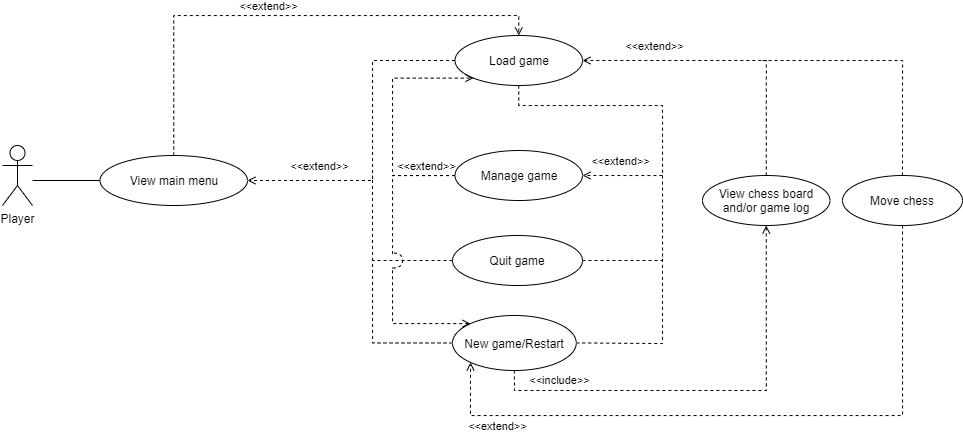

The diagram above was exported from draw.io. Its source (the exported page's mxGraphModel, read from the mxfile embedded in the PNG):
<mxGraphModel dx="1221" dy="645" grid="1" gridSize="10" guides="1" tooltips="1" connect="1" arrows="1" fold="1" page="1" pageScale="1" pageWidth="1169" pageHeight="827" math="0" shadow="0">
  <root>
    <mxCell id="0" />
    <mxCell id="1" parent="0" />
    <mxCell id="O6n1xL0Wg3iO-7BOcSsm-1" value="Player" style="shape=umlActor;verticalLabelPosition=bottom;verticalAlign=top;html=1;" parent="1" vertex="1">
      <mxGeometry x="30" y="150" width="30" height="60" as="geometry" />
    </mxCell>
    <mxCell id="Xnfa_jRRd-hdPnpDS7yJ-38" style="edgeStyle=orthogonalEdgeStyle;rounded=0;orthogonalLoop=1;jettySize=auto;html=1;startArrow=none;startFill=0;dashed=1;endArrow=none;endFill=0;" edge="1" parent="1" source="O6n1xL0Wg3iO-7BOcSsm-2">
      <mxGeometry relative="1" as="geometry">
        <mxPoint x="400" y="180" as="targetPoint" />
        <Array as="points">
          <mxPoint x="400" y="348" />
        </Array>
      </mxGeometry>
    </mxCell>
    <mxCell id="Xnfa_jRRd-hdPnpDS7yJ-43" style="edgeStyle=orthogonalEdgeStyle;rounded=0;orthogonalLoop=1;jettySize=auto;html=1;dashed=1;startArrow=none;startFill=0;endArrow=open;endFill=0;entryX=0.5;entryY=1;entryDx=0;entryDy=0;exitX=0.5;exitY=1;exitDx=0;exitDy=0;" edge="1" parent="1" source="O6n1xL0Wg3iO-7BOcSsm-2" target="pcAz57NS0jFiTnwG4VD9-7">
      <mxGeometry relative="1" as="geometry">
        <mxPoint x="754" y="390" as="sourcePoint" />
        <mxPoint x="754" y="164" as="targetPoint" />
      </mxGeometry>
    </mxCell>
    <mxCell id="Xnfa_jRRd-hdPnpDS7yJ-72" value="&amp;lt;&amp;lt;include&amp;gt;&amp;gt;" style="edgeLabel;html=1;align=center;verticalAlign=middle;resizable=0;points=[];" vertex="1" connectable="0" parent="Xnfa_jRRd-hdPnpDS7yJ-43">
      <mxGeometry x="-0.4466" y="-3" relative="1" as="geometry">
        <mxPoint x="-56.24" y="-14.030000000000001" as="offset" />
      </mxGeometry>
    </mxCell>
    <mxCell id="Xnfa_jRRd-hdPnpDS7yJ-64" style="edgeStyle=orthogonalEdgeStyle;rounded=0;orthogonalLoop=1;jettySize=auto;html=1;dashed=1;startArrow=none;startFill=0;endArrow=none;endFill=0;exitX=1;exitY=0.5;exitDx=0;exitDy=0;" edge="1" parent="1" source="O6n1xL0Wg3iO-7BOcSsm-2">
      <mxGeometry relative="1" as="geometry">
        <mxPoint x="690" y="260" as="targetPoint" />
        <mxPoint x="510" y="420" as="sourcePoint" />
        <Array as="points">
          <mxPoint x="610" y="348" />
          <mxPoint x="670" y="348" />
        </Array>
      </mxGeometry>
    </mxCell>
    <mxCell id="O6n1xL0Wg3iO-7BOcSsm-2" value="New game/Restart" style="ellipse;whiteSpace=wrap;html=1;" parent="1" vertex="1">
      <mxGeometry x="480" y="320" width="123.75" height="55" as="geometry" />
    </mxCell>
    <mxCell id="O6n1xL0Wg3iO-7BOcSsm-4" value="" style="edgeStyle=none;html=1;endArrow=none;verticalAlign=bottom;entryX=0;entryY=0.5;entryDx=0;entryDy=0;" parent="1" target="eCD50munksz4Hyh-Ncwo-4" edge="1">
      <mxGeometry width="160" relative="1" as="geometry">
        <mxPoint x="60" y="185" as="sourcePoint" />
        <mxPoint x="162.5" y="249.66" as="targetPoint" />
      </mxGeometry>
    </mxCell>
    <mxCell id="Xnfa_jRRd-hdPnpDS7yJ-67" style="edgeStyle=orthogonalEdgeStyle;rounded=0;orthogonalLoop=1;jettySize=auto;html=1;dashed=1;startArrow=none;startFill=0;endArrow=none;endFill=0;exitX=0.5;exitY=0;exitDx=0;exitDy=0;" edge="1" parent="1" source="O6n1xL0Wg3iO-7BOcSsm-16">
      <mxGeometry relative="1" as="geometry">
        <mxPoint x="790" y="65" as="targetPoint" />
        <mxPoint x="865" y="130" as="sourcePoint" />
        <Array as="points">
          <mxPoint x="930" y="65" />
        </Array>
      </mxGeometry>
    </mxCell>
    <mxCell id="Xnfa_jRRd-hdPnpDS7yJ-73" style="edgeStyle=orthogonalEdgeStyle;rounded=0;orthogonalLoop=1;jettySize=auto;html=1;entryX=0;entryY=1;entryDx=0;entryDy=0;dashed=1;startArrow=none;startFill=0;endArrow=open;endFill=0;" edge="1" parent="1" source="O6n1xL0Wg3iO-7BOcSsm-16" target="O6n1xL0Wg3iO-7BOcSsm-2">
      <mxGeometry relative="1" as="geometry">
        <Array as="points">
          <mxPoint x="930" y="420" />
          <mxPoint x="498" y="420" />
        </Array>
      </mxGeometry>
    </mxCell>
    <mxCell id="Xnfa_jRRd-hdPnpDS7yJ-74" value="&amp;lt;&amp;lt;extend&amp;gt;&amp;gt;" style="edgeLabel;html=1;align=center;verticalAlign=middle;resizable=0;points=[];" vertex="1" connectable="0" parent="Xnfa_jRRd-hdPnpDS7yJ-73">
      <mxGeometry x="0.4306" relative="1" as="geometry">
        <mxPoint x="-111.72" y="10" as="offset" />
      </mxGeometry>
    </mxCell>
    <mxCell id="O6n1xL0Wg3iO-7BOcSsm-16" value="Move chess" style="ellipse;whiteSpace=wrap;html=1;" parent="1" vertex="1">
      <mxGeometry x="870" y="180" width="120" height="50" as="geometry" />
    </mxCell>
    <mxCell id="Xnfa_jRRd-hdPnpDS7yJ-40" style="edgeStyle=orthogonalEdgeStyle;rounded=0;orthogonalLoop=1;jettySize=auto;html=1;dashed=1;startArrow=none;startFill=0;endArrow=open;endFill=0;entryX=1;entryY=0.5;entryDx=0;entryDy=0;" edge="1" parent="1" source="O6n1xL0Wg3iO-7BOcSsm-29" target="eCD50munksz4Hyh-Ncwo-4">
      <mxGeometry relative="1" as="geometry">
        <mxPoint x="280" y="185" as="targetPoint" />
        <Array as="points">
          <mxPoint x="400" y="65" />
          <mxPoint x="400" y="185" />
        </Array>
      </mxGeometry>
    </mxCell>
    <mxCell id="Xnfa_jRRd-hdPnpDS7yJ-69" value="&amp;lt;&amp;lt;extend&amp;gt;&amp;gt;" style="edgeLabel;html=1;align=center;verticalAlign=middle;resizable=0;points=[];" vertex="1" connectable="0" parent="Xnfa_jRRd-hdPnpDS7yJ-40">
      <mxGeometry x="0.6475" relative="1" as="geometry">
        <mxPoint x="13.62" y="-15" as="offset" />
      </mxGeometry>
    </mxCell>
    <mxCell id="Xnfa_jRRd-hdPnpDS7yJ-62" style="edgeStyle=orthogonalEdgeStyle;rounded=0;orthogonalLoop=1;jettySize=auto;html=1;entryX=1;entryY=0.5;entryDx=0;entryDy=0;dashed=1;startArrow=none;startFill=0;endArrow=open;endFill=0;exitX=0.5;exitY=1;exitDx=0;exitDy=0;" edge="1" parent="1" source="O6n1xL0Wg3iO-7BOcSsm-29" target="pcAz57NS0jFiTnwG4VD9-10">
      <mxGeometry relative="1" as="geometry">
        <Array as="points">
          <mxPoint x="546" y="110" />
          <mxPoint x="690" y="110" />
          <mxPoint x="690" y="180" />
        </Array>
      </mxGeometry>
    </mxCell>
    <mxCell id="Xnfa_jRRd-hdPnpDS7yJ-66" value="&amp;lt;&amp;lt;extend&amp;gt;&amp;gt;" style="edgeLabel;html=1;align=center;verticalAlign=middle;resizable=0;points=[];" vertex="1" connectable="0" parent="Xnfa_jRRd-hdPnpDS7yJ-62">
      <mxGeometry x="0.8393" y="1" relative="1" as="geometry">
        <mxPoint x="11.5" y="-16" as="offset" />
      </mxGeometry>
    </mxCell>
    <mxCell id="O6n1xL0Wg3iO-7BOcSsm-29" value="Load game" style="ellipse;whiteSpace=wrap;html=1;" parent="1" vertex="1">
      <mxGeometry x="482.5" y="40" width="127.5" height="50" as="geometry" />
    </mxCell>
    <mxCell id="Xnfa_jRRd-hdPnpDS7yJ-41" style="edgeStyle=orthogonalEdgeStyle;rounded=0;orthogonalLoop=1;jettySize=auto;html=1;dashed=1;startArrow=none;startFill=0;endArrow=none;endFill=0;exitX=0;exitY=0.5;exitDx=0;exitDy=0;" edge="1" parent="1" source="pcAz57NS0jFiTnwG4VD9-1">
      <mxGeometry relative="1" as="geometry">
        <mxPoint x="400" y="265" as="targetPoint" />
        <Array as="points">
          <mxPoint x="400" y="265" />
        </Array>
      </mxGeometry>
    </mxCell>
    <mxCell id="Xnfa_jRRd-hdPnpDS7yJ-68" style="edgeStyle=orthogonalEdgeStyle;rounded=0;orthogonalLoop=1;jettySize=auto;html=1;dashed=1;startArrow=none;startFill=0;endArrow=none;endFill=0;exitX=1;exitY=0.5;exitDx=0;exitDy=0;" edge="1" parent="1" source="pcAz57NS0jFiTnwG4VD9-1">
      <mxGeometry relative="1" as="geometry">
        <mxPoint x="690" y="180" as="targetPoint" />
        <mxPoint x="571.26" y="420.9999999999999" as="sourcePoint" />
        <Array as="points">
          <mxPoint x="690" y="265" />
          <mxPoint x="690" y="210" />
        </Array>
      </mxGeometry>
    </mxCell>
    <mxCell id="pcAz57NS0jFiTnwG4VD9-1" value="Quit game" style="ellipse;whiteSpace=wrap;html=1;" parent="1" vertex="1">
      <mxGeometry x="480" y="240" width="130" height="50" as="geometry" />
    </mxCell>
    <mxCell id="Xnfa_jRRd-hdPnpDS7yJ-52" style="edgeStyle=orthogonalEdgeStyle;rounded=0;orthogonalLoop=1;jettySize=auto;html=1;entryX=1;entryY=0.5;entryDx=0;entryDy=0;dashed=1;startArrow=none;startFill=0;endArrow=open;endFill=0;exitX=0.5;exitY=0;exitDx=0;exitDy=0;" edge="1" parent="1" source="pcAz57NS0jFiTnwG4VD9-7" target="O6n1xL0Wg3iO-7BOcSsm-29">
      <mxGeometry relative="1" as="geometry" />
    </mxCell>
    <mxCell id="Xnfa_jRRd-hdPnpDS7yJ-54" value="&amp;lt;&amp;lt;extend&amp;gt;&amp;gt;" style="edgeLabel;html=1;align=center;verticalAlign=middle;resizable=0;points=[];" vertex="1" connectable="0" parent="Xnfa_jRRd-hdPnpDS7yJ-52">
      <mxGeometry x="0.6572" y="1" relative="1" as="geometry">
        <mxPoint x="19.2" y="-16" as="offset" />
      </mxGeometry>
    </mxCell>
    <mxCell id="pcAz57NS0jFiTnwG4VD9-7" value="View chess board and/or game log" style="ellipse;whiteSpace=wrap;html=1;" parent="1" vertex="1">
      <mxGeometry x="730" y="180" width="127.5" height="50" as="geometry" />
    </mxCell>
    <mxCell id="Xnfa_jRRd-hdPnpDS7yJ-70" style="edgeStyle=orthogonalEdgeStyle;rounded=0;orthogonalLoop=1;jettySize=auto;html=1;entryX=0;entryY=1;entryDx=0;entryDy=0;dashed=1;startArrow=none;startFill=0;endArrow=open;endFill=0;" edge="1" parent="1" source="pcAz57NS0jFiTnwG4VD9-10" target="O6n1xL0Wg3iO-7BOcSsm-29">
      <mxGeometry relative="1" as="geometry">
        <Array as="points">
          <mxPoint x="420" y="180" />
          <mxPoint x="420" y="83" />
        </Array>
      </mxGeometry>
    </mxCell>
    <mxCell id="Xnfa_jRRd-hdPnpDS7yJ-71" style="edgeStyle=orthogonalEdgeStyle;rounded=0;orthogonalLoop=1;jettySize=auto;html=1;dashed=1;startArrow=none;startFill=0;endArrow=none;endFill=0;" edge="1" parent="1" source="pcAz57NS0jFiTnwG4VD9-10">
      <mxGeometry relative="1" as="geometry">
        <mxPoint x="420" y="260" as="targetPoint" />
        <Array as="points">
          <mxPoint x="420" y="180" />
          <mxPoint x="420" y="250" />
        </Array>
      </mxGeometry>
    </mxCell>
    <mxCell id="Xnfa_jRRd-hdPnpDS7yJ-75" value="&amp;lt;&amp;lt;extend&amp;gt;&amp;gt;" style="edgeLabel;html=1;align=center;verticalAlign=middle;resizable=0;points=[];" vertex="1" connectable="0" parent="Xnfa_jRRd-hdPnpDS7yJ-71">
      <mxGeometry x="-0.8735" relative="1" as="geometry">
        <mxPoint x="-19.83" y="-10" as="offset" />
      </mxGeometry>
    </mxCell>
    <mxCell id="pcAz57NS0jFiTnwG4VD9-10" value="Manage game" style="ellipse;whiteSpace=wrap;html=1;" parent="1" vertex="1">
      <mxGeometry x="482.5" y="155" width="127.5" height="50" as="geometry" />
    </mxCell>
    <mxCell id="Xnfa_jRRd-hdPnpDS7yJ-50" style="edgeStyle=orthogonalEdgeStyle;rounded=0;orthogonalLoop=1;jettySize=auto;html=1;entryX=0.5;entryY=0;entryDx=0;entryDy=0;dashed=1;startArrow=none;startFill=0;endArrow=open;endFill=0;" edge="1" parent="1" source="eCD50munksz4Hyh-Ncwo-4" target="O6n1xL0Wg3iO-7BOcSsm-29">
      <mxGeometry relative="1" as="geometry">
        <Array as="points">
          <mxPoint x="201" y="20" />
          <mxPoint x="546" y="20" />
        </Array>
      </mxGeometry>
    </mxCell>
    <mxCell id="Xnfa_jRRd-hdPnpDS7yJ-51" value="&amp;lt;&amp;lt;extend&amp;gt;&amp;gt;" style="edgeLabel;html=1;align=center;verticalAlign=middle;resizable=0;points=[];" vertex="1" connectable="0" parent="Xnfa_jRRd-hdPnpDS7yJ-50">
      <mxGeometry x="0.1591" y="-2" relative="1" as="geometry">
        <mxPoint x="-59.3" y="-12" as="offset" />
      </mxGeometry>
    </mxCell>
    <mxCell id="eCD50munksz4Hyh-Ncwo-4" value="View main menu" style="ellipse;whiteSpace=wrap;html=1;" parent="1" vertex="1">
      <mxGeometry x="127.5" y="160" width="147.5" height="50" as="geometry" />
    </mxCell>
    <mxCell id="Xnfa_jRRd-hdPnpDS7yJ-76" value="" style="endArrow=none;dashed=1;html=1;edgeStyle=orthogonalEdgeStyle;curved=1;" edge="1" parent="1">
      <mxGeometry width="50" height="50" relative="1" as="geometry">
        <mxPoint x="420" y="272.5" as="sourcePoint" />
        <mxPoint x="420" y="257.5" as="targetPoint" />
        <Array as="points">
          <mxPoint x="420" y="272.5" />
          <mxPoint x="430" y="272.5" />
          <mxPoint x="430" y="257.5" />
        </Array>
      </mxGeometry>
    </mxCell>
    <mxCell id="Xnfa_jRRd-hdPnpDS7yJ-77" value="" style="endArrow=none;dashed=1;html=1;edgeStyle=orthogonalEdgeStyle;exitX=0;exitY=0;exitDx=0;exitDy=0;rounded=0;startArrow=open;startFill=0;" edge="1" parent="1" source="O6n1xL0Wg3iO-7BOcSsm-2">
      <mxGeometry width="50" height="50" relative="1" as="geometry">
        <mxPoint x="420" y="342" as="sourcePoint" />
        <mxPoint x="420" y="272" as="targetPoint" />
      </mxGeometry>
    </mxCell>
  </root>
</mxGraphModel>